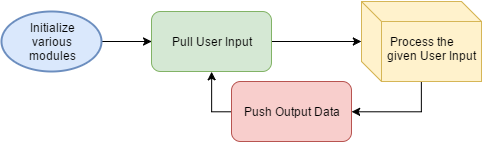

The diagram above was exported from draw.io. Its source (the exported page's mxGraphModel, read from the mxfile embedded in the PNG):
<mxGraphModel dx="829" dy="412" grid="1" gridSize="10" guides="1" tooltips="1" connect="1" arrows="1" fold="1" page="1" pageScale="1" pageWidth="850" pageHeight="1100" background="#ffffff" math="0" shadow="0">
  <root>
    <mxCell id="0" />
    <mxCell id="1" parent="0" />
    <mxCell id="11" style="edgeStyle=orthogonalEdgeStyle;rounded=0;html=1;exitX=1;exitY=0.5;exitPerimeter=0;entryX=0;entryY=0.5;jettySize=auto;orthogonalLoop=1;" edge="1" parent="1" source="2" target="4">
      <mxGeometry relative="1" as="geometry" />
    </mxCell>
    <mxCell id="2" value="Initialize&lt;br&gt;various&lt;br&gt;modules" style="strokeWidth=2;html=1;shape=mxgraph.flowchart.start_1;whiteSpace=wrap;fillColor=#dae8fc;strokeColor=#6c8ebf;" vertex="1" parent="1">
      <mxGeometry x="10" y="170" width="100" height="60" as="geometry" />
    </mxCell>
    <mxCell id="10" style="edgeStyle=orthogonalEdgeStyle;rounded=0;html=1;exitX=1;exitY=0.5;entryX=0;entryY=0.5;jettySize=auto;orthogonalLoop=1;" edge="1" parent="1" source="4" target="12">
      <mxGeometry relative="1" as="geometry">
        <mxPoint x="320.1428571428571" y="200" as="targetPoint" />
        <Array as="points" />
      </mxGeometry>
    </mxCell>
    <mxCell id="4" value="Pull User Input" style="rounded=1;whiteSpace=wrap;html=1;fillColor=#d5e8d4;strokeColor=#82b366;" vertex="1" parent="1">
      <mxGeometry x="160" y="170" width="120" height="60" as="geometry" />
    </mxCell>
    <mxCell id="8" style="edgeStyle=orthogonalEdgeStyle;rounded=0;html=1;exitX=0;exitY=0.5;entryX=0.5;entryY=1;jettySize=auto;orthogonalLoop=1;" edge="1" parent="1" source="6" target="4">
      <mxGeometry relative="1" as="geometry">
        <Array as="points">
          <mxPoint x="220" y="270" />
        </Array>
      </mxGeometry>
    </mxCell>
    <mxCell id="6" value="Push Output Data" style="rounded=1;whiteSpace=wrap;html=1;fillColor=#f8cecc;strokeColor=#b85450;" vertex="1" parent="1">
      <mxGeometry x="240" y="240" width="120" height="60" as="geometry" />
    </mxCell>
    <mxCell id="13" style="edgeStyle=orthogonalEdgeStyle;rounded=0;html=1;exitX=0.5;exitY=1;entryX=1;entryY=0.5;jettySize=auto;orthogonalLoop=1;" edge="1" parent="1" source="12" target="6">
      <mxGeometry relative="1" as="geometry" />
    </mxCell>
    <mxCell id="12" value="&lt;div&gt;&lt;br&gt;&lt;/div&gt;Process the&lt;div&gt;&amp;nbsp; &amp;nbsp; &amp;nbsp; given User Input&lt;/div&gt;" style="shape=cube;whiteSpace=wrap;html=1;fillColor=#fff2cc;strokeColor=#d6b656;" vertex="1" parent="1">
      <mxGeometry x="370" y="160" width="120" height="80" as="geometry" />
    </mxCell>
  </root>
</mxGraphModel>